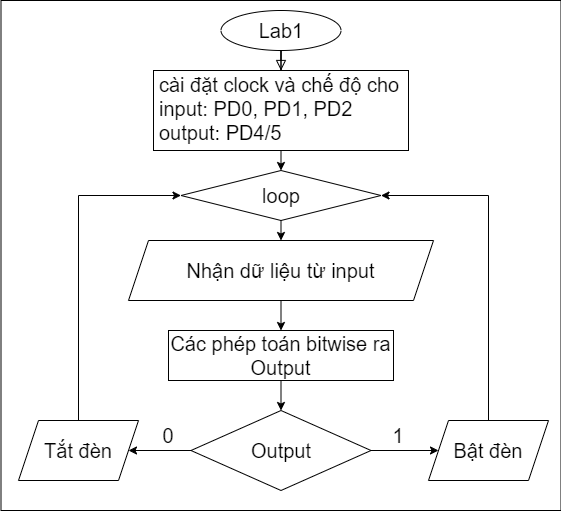

The diagram above was exported from draw.io. Its source (the exported page's mxGraphModel, read from the mxfile embedded in the PNG):
<mxGraphModel dx="979" dy="592" grid="1" gridSize="10" guides="1" tooltips="1" connect="1" arrows="1" fold="1" page="1" pageScale="1" pageWidth="827" pageHeight="1169" math="0" shadow="0">
  <root>
    <mxCell id="WIyWlLk6GJQsqaUBKTNV-0" />
    <mxCell id="WIyWlLk6GJQsqaUBKTNV-1" parent="WIyWlLk6GJQsqaUBKTNV-0" />
    <mxCell id="MDit_c_ARVG-xp-iu6H6-23" value="" style="rounded=0;whiteSpace=wrap;html=1;" vertex="1" parent="WIyWlLk6GJQsqaUBKTNV-1">
      <mxGeometry x="72.5" y="70" width="560" height="510" as="geometry" />
    </mxCell>
    <mxCell id="WIyWlLk6GJQsqaUBKTNV-2" value="" style="rounded=0;html=1;jettySize=auto;orthogonalLoop=1;fontSize=20;endArrow=block;endFill=0;endSize=8;strokeWidth=1;shadow=0;labelBackgroundColor=none;edgeStyle=orthogonalEdgeStyle;" parent="WIyWlLk6GJQsqaUBKTNV-1" source="WIyWlLk6GJQsqaUBKTNV-3" target="WIyWlLk6GJQsqaUBKTNV-6" edge="1">
      <mxGeometry relative="1" as="geometry" />
    </mxCell>
    <mxCell id="WIyWlLk6GJQsqaUBKTNV-3" value="Lab1" style="rounded=1;whiteSpace=wrap;html=1;fontSize=20;glass=0;strokeWidth=1;shadow=0;shape=ellipse;perimeter=ellipsePerimeter;" parent="WIyWlLk6GJQsqaUBKTNV-1" vertex="1">
      <mxGeometry x="292.5" y="80" width="120" height="40" as="geometry" />
    </mxCell>
    <mxCell id="WIyWlLk6GJQsqaUBKTNV-6" value="cài đặt clock và chế độ cho input: PD0, PD1, PD2&lt;br&gt;output: PD4/5" style="whiteSpace=wrap;html=1;shadow=0;fontFamily=Helvetica;fontSize=20;align=left;strokeWidth=1;spacing=6;spacingTop=-4;rounded=0;" parent="WIyWlLk6GJQsqaUBKTNV-1" vertex="1">
      <mxGeometry x="225" y="140" width="255" height="80" as="geometry" />
    </mxCell>
    <mxCell id="MDit_c_ARVG-xp-iu6H6-2" value="Nhận dữ liệu từ input" style="shape=parallelogram;perimeter=parallelogramPerimeter;whiteSpace=wrap;html=1;fixedSize=1;fontSize=20;" vertex="1" parent="WIyWlLk6GJQsqaUBKTNV-1">
      <mxGeometry x="200" y="310" width="305" height="60" as="geometry" />
    </mxCell>
    <mxCell id="MDit_c_ARVG-xp-iu6H6-5" value="Các phép toán bitwise ra Output" style="rounded=0;whiteSpace=wrap;html=1;fontSize=20;" vertex="1" parent="WIyWlLk6GJQsqaUBKTNV-1">
      <mxGeometry x="240" y="400" width="225" height="50" as="geometry" />
    </mxCell>
    <mxCell id="MDit_c_ARVG-xp-iu6H6-7" value="&lt;font style=&quot;font-size: 20px;&quot;&gt;loop&lt;/font&gt;" style="rhombus;whiteSpace=wrap;html=1;fontSize=20;" vertex="1" parent="WIyWlLk6GJQsqaUBKTNV-1">
      <mxGeometry x="252.5" y="240" width="200" height="50" as="geometry" />
    </mxCell>
    <mxCell id="MDit_c_ARVG-xp-iu6H6-8" value="&lt;font style=&quot;font-size: 20px;&quot;&gt;Output&lt;/font&gt;" style="rhombus;whiteSpace=wrap;html=1;" vertex="1" parent="WIyWlLk6GJQsqaUBKTNV-1">
      <mxGeometry x="262.5" y="480" width="180" height="80" as="geometry" />
    </mxCell>
    <mxCell id="MDit_c_ARVG-xp-iu6H6-9" value="&lt;font style=&quot;font-size: 20px;&quot;&gt;Bật đèn&lt;/font&gt;" style="shape=parallelogram;perimeter=parallelogramPerimeter;whiteSpace=wrap;html=1;fixedSize=1;" vertex="1" parent="WIyWlLk6GJQsqaUBKTNV-1">
      <mxGeometry x="500" y="490" width="120" height="60" as="geometry" />
    </mxCell>
    <mxCell id="MDit_c_ARVG-xp-iu6H6-10" value="&lt;font style=&quot;font-size: 20px;&quot;&gt;Tắt đèn&lt;/font&gt;" style="shape=parallelogram;perimeter=parallelogramPerimeter;whiteSpace=wrap;html=1;fixedSize=1;" vertex="1" parent="WIyWlLk6GJQsqaUBKTNV-1">
      <mxGeometry x="90" y="490" width="120" height="60" as="geometry" />
    </mxCell>
    <mxCell id="MDit_c_ARVG-xp-iu6H6-11" value="" style="endArrow=classic;html=1;rounded=0;exitX=0.5;exitY=0;exitDx=0;exitDy=0;entryX=0;entryY=0.5;entryDx=0;entryDy=0;" edge="1" parent="WIyWlLk6GJQsqaUBKTNV-1" source="MDit_c_ARVG-xp-iu6H6-10" target="MDit_c_ARVG-xp-iu6H6-7">
      <mxGeometry width="50" height="50" relative="1" as="geometry">
        <mxPoint x="390" y="350" as="sourcePoint" />
        <mxPoint x="440" y="300" as="targetPoint" />
        <Array as="points">
          <mxPoint x="150" y="265" />
        </Array>
      </mxGeometry>
    </mxCell>
    <mxCell id="MDit_c_ARVG-xp-iu6H6-12" value="" style="endArrow=classic;html=1;rounded=0;entryX=1;entryY=0.5;entryDx=0;entryDy=0;exitX=0.5;exitY=0;exitDx=0;exitDy=0;" edge="1" parent="WIyWlLk6GJQsqaUBKTNV-1" source="MDit_c_ARVG-xp-iu6H6-9" target="MDit_c_ARVG-xp-iu6H6-7">
      <mxGeometry width="50" height="50" relative="1" as="geometry">
        <mxPoint x="390" y="350" as="sourcePoint" />
        <mxPoint x="440" y="300" as="targetPoint" />
        <Array as="points">
          <mxPoint x="560" y="265" />
        </Array>
      </mxGeometry>
    </mxCell>
    <mxCell id="MDit_c_ARVG-xp-iu6H6-13" value="" style="endArrow=classic;html=1;rounded=0;exitX=0.5;exitY=1;exitDx=0;exitDy=0;entryX=0.5;entryY=0;entryDx=0;entryDy=0;" edge="1" parent="WIyWlLk6GJQsqaUBKTNV-1" source="WIyWlLk6GJQsqaUBKTNV-6" target="MDit_c_ARVG-xp-iu6H6-7">
      <mxGeometry width="50" height="50" relative="1" as="geometry">
        <mxPoint x="390" y="350" as="sourcePoint" />
        <mxPoint x="440" y="300" as="targetPoint" />
      </mxGeometry>
    </mxCell>
    <mxCell id="MDit_c_ARVG-xp-iu6H6-14" value="" style="endArrow=classic;html=1;rounded=0;exitX=0.5;exitY=1;exitDx=0;exitDy=0;entryX=0.5;entryY=0;entryDx=0;entryDy=0;" edge="1" parent="WIyWlLk6GJQsqaUBKTNV-1" source="MDit_c_ARVG-xp-iu6H6-7" target="MDit_c_ARVG-xp-iu6H6-2">
      <mxGeometry width="50" height="50" relative="1" as="geometry">
        <mxPoint x="390" y="350" as="sourcePoint" />
        <mxPoint x="440" y="300" as="targetPoint" />
      </mxGeometry>
    </mxCell>
    <mxCell id="MDit_c_ARVG-xp-iu6H6-15" value="" style="endArrow=classic;html=1;rounded=0;exitX=0.5;exitY=1;exitDx=0;exitDy=0;entryX=0.5;entryY=0;entryDx=0;entryDy=0;" edge="1" parent="WIyWlLk6GJQsqaUBKTNV-1" source="MDit_c_ARVG-xp-iu6H6-2" target="MDit_c_ARVG-xp-iu6H6-5">
      <mxGeometry width="50" height="50" relative="1" as="geometry">
        <mxPoint x="390" y="350" as="sourcePoint" />
        <mxPoint x="440" y="300" as="targetPoint" />
      </mxGeometry>
    </mxCell>
    <mxCell id="MDit_c_ARVG-xp-iu6H6-16" value="" style="endArrow=classic;html=1;rounded=0;exitX=0.5;exitY=1;exitDx=0;exitDy=0;entryX=0.5;entryY=0;entryDx=0;entryDy=0;" edge="1" parent="WIyWlLk6GJQsqaUBKTNV-1" source="MDit_c_ARVG-xp-iu6H6-5" target="MDit_c_ARVG-xp-iu6H6-8">
      <mxGeometry width="50" height="50" relative="1" as="geometry">
        <mxPoint x="390" y="350" as="sourcePoint" />
        <mxPoint x="440" y="300" as="targetPoint" />
      </mxGeometry>
    </mxCell>
    <mxCell id="MDit_c_ARVG-xp-iu6H6-17" value="" style="endArrow=classic;html=1;rounded=0;exitX=1;exitY=0.5;exitDx=0;exitDy=0;entryX=0;entryY=0.5;entryDx=0;entryDy=0;" edge="1" parent="WIyWlLk6GJQsqaUBKTNV-1" source="MDit_c_ARVG-xp-iu6H6-8" target="MDit_c_ARVG-xp-iu6H6-9">
      <mxGeometry width="50" height="50" relative="1" as="geometry">
        <mxPoint x="390" y="350" as="sourcePoint" />
        <mxPoint x="440" y="300" as="targetPoint" />
      </mxGeometry>
    </mxCell>
    <mxCell id="MDit_c_ARVG-xp-iu6H6-18" value="" style="endArrow=classic;html=1;rounded=0;exitX=0;exitY=0.5;exitDx=0;exitDy=0;entryX=1;entryY=0.5;entryDx=0;entryDy=0;" edge="1" parent="WIyWlLk6GJQsqaUBKTNV-1" source="MDit_c_ARVG-xp-iu6H6-8" target="MDit_c_ARVG-xp-iu6H6-10">
      <mxGeometry width="50" height="50" relative="1" as="geometry">
        <mxPoint x="390" y="350" as="sourcePoint" />
        <mxPoint x="440" y="300" as="targetPoint" />
      </mxGeometry>
    </mxCell>
    <mxCell id="MDit_c_ARVG-xp-iu6H6-20" value="&lt;font style=&quot;font-size: 20px;&quot;&gt;0&lt;/font&gt;" style="text;html=1;strokeColor=none;fillColor=none;align=center;verticalAlign=middle;whiteSpace=wrap;rounded=0;" vertex="1" parent="WIyWlLk6GJQsqaUBKTNV-1">
      <mxGeometry x="210" y="490" width="60" height="30" as="geometry" />
    </mxCell>
    <mxCell id="MDit_c_ARVG-xp-iu6H6-21" value="&lt;font style=&quot;font-size: 20px;&quot;&gt;1&lt;/font&gt;" style="text;html=1;strokeColor=none;fillColor=none;align=center;verticalAlign=middle;whiteSpace=wrap;rounded=0;" vertex="1" parent="WIyWlLk6GJQsqaUBKTNV-1">
      <mxGeometry x="440" y="490" width="60" height="30" as="geometry" />
    </mxCell>
  </root>
</mxGraphModel>